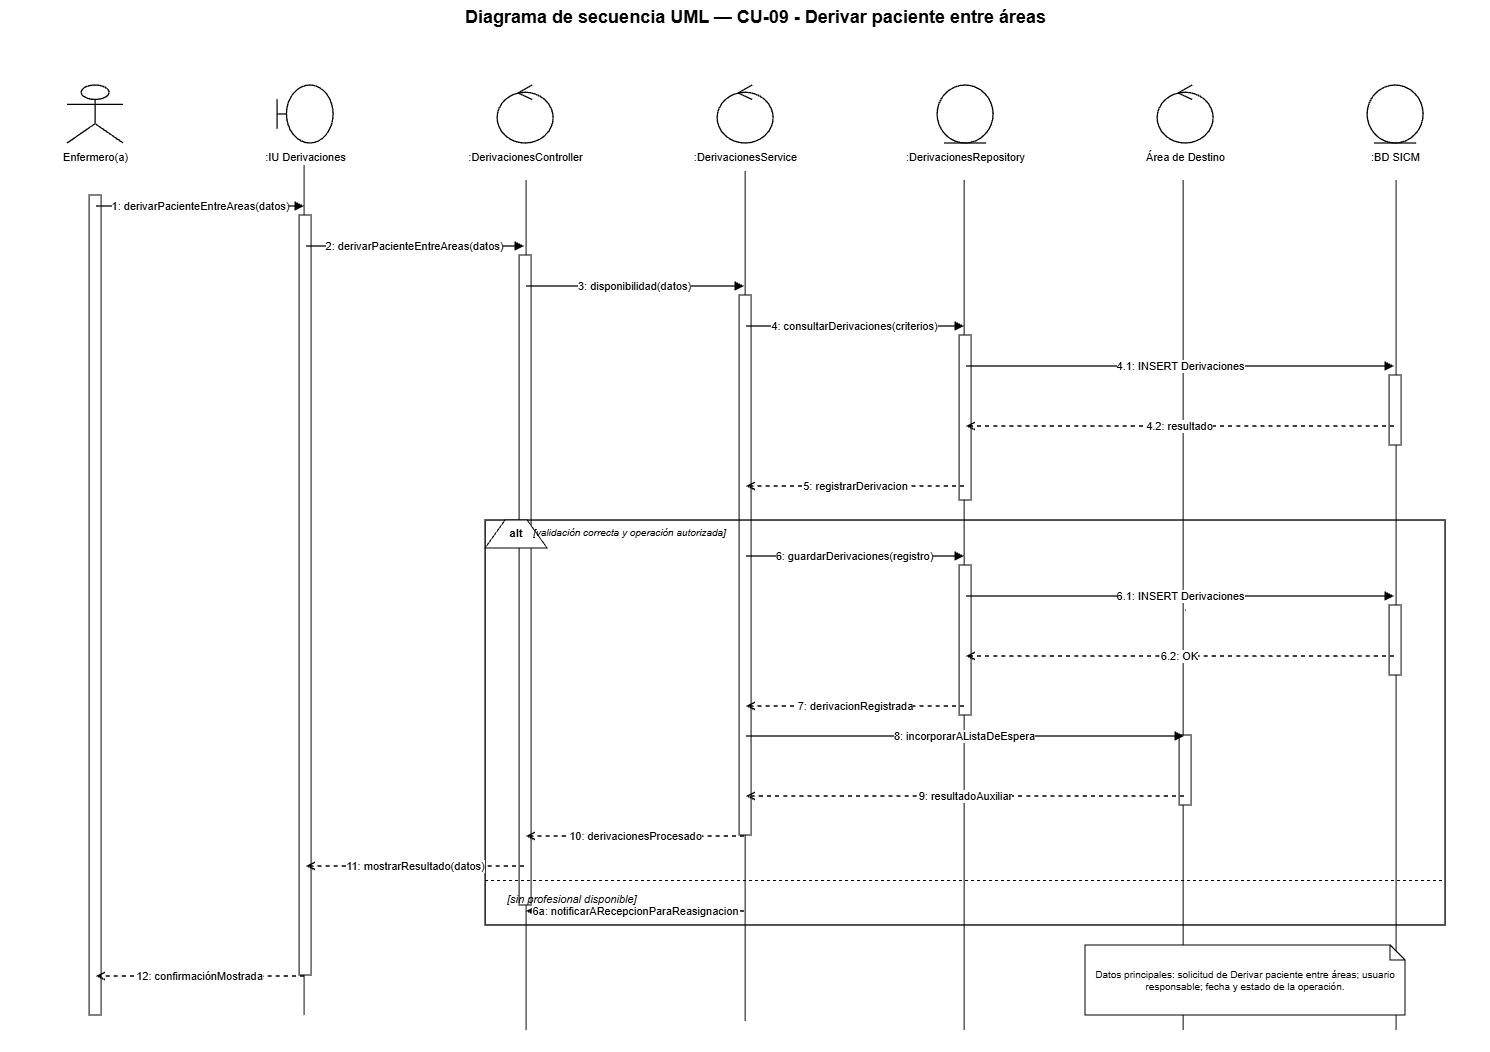

The diagram above was exported from draw.io. Its source (the exported page's mxGraphModel, read from the mxfile embedded in the PNG):
<mxGraphModel dx="3520" dy="1061" grid="1" gridSize="10" guides="1" tooltips="1" connect="1" arrows="1" fold="1" page="1" pageScale="1" pageWidth="1500" pageHeight="1180" math="0" shadow="0">
  <root>
    <mxCell id="0" />
    <mxCell id="1" parent="0" />
    <mxCell id="FHsNmmiAkdGzkzC71GL7-6" edge="1" parent="1" style="endArrow=none;html=1;rounded=0;edgeStyle=orthogonalEdgeStyle;entryX=0.5;entryY=1;entryDx=0;entryDy=0;" value="">
      <mxGeometry height="50" relative="1" width="50" as="geometry">
        <mxPoint x="1391" y="1050" as="sourcePoint" />
        <mxPoint x="1391" y="200" as="targetPoint" />
      </mxGeometry>
    </mxCell>
    <mxCell id="FHsNmmiAkdGzkzC71GL7-5" edge="1" parent="1" style="endArrow=none;html=1;rounded=0;edgeStyle=orthogonalEdgeStyle;entryX=0.5;entryY=1;entryDx=0;entryDy=0;" value="">
      <mxGeometry height="50" relative="1" width="50" as="geometry">
        <mxPoint x="1178.05" y="1050" as="sourcePoint" />
        <mxPoint x="1178.05" y="200" as="targetPoint" />
      </mxGeometry>
    </mxCell>
    <mxCell id="FHsNmmiAkdGzkzC71GL7-4" edge="1" parent="1" style="endArrow=none;html=1;rounded=0;edgeStyle=orthogonalEdgeStyle;entryX=0.5;entryY=1;entryDx=0;entryDy=0;" value="">
      <mxGeometry height="50" relative="1" width="50" as="geometry">
        <mxPoint x="959.05" y="1050" as="sourcePoint" />
        <mxPoint x="959.05" y="200" as="targetPoint" />
      </mxGeometry>
    </mxCell>
    <mxCell id="FHsNmmiAkdGzkzC71GL7-3" edge="1" parent="1" style="endArrow=none;html=1;rounded=0;edgeStyle=orthogonalEdgeStyle;entryX=0.5;entryY=1;entryDx=0;entryDy=0;" value="">
      <mxGeometry height="50" relative="1" width="50" as="geometry">
        <mxPoint x="740.05" y="1041" as="sourcePoint" />
        <mxPoint x="740.05" y="191" as="targetPoint" />
      </mxGeometry>
    </mxCell>
    <mxCell id="FHsNmmiAkdGzkzC71GL7-2" edge="1" parent="1" style="endArrow=none;html=1;rounded=0;edgeStyle=orthogonalEdgeStyle;entryX=0.5;entryY=1;entryDx=0;entryDy=0;" value="">
      <mxGeometry height="50" relative="1" width="50" as="geometry">
        <mxPoint x="521" y="1050" as="sourcePoint" />
        <mxPoint x="521" y="200" as="targetPoint" />
      </mxGeometry>
    </mxCell>
    <mxCell id="FHsNmmiAkdGzkzC71GL7-1" edge="1" parent="1" style="endArrow=none;html=1;rounded=0;edgeStyle=orthogonalEdgeStyle;entryX=0.5;entryY=1;entryDx=0;entryDy=0;" value="">
      <mxGeometry height="50" relative="1" width="50" as="geometry">
        <mxPoint x="299" y="1035" as="sourcePoint" />
        <mxPoint x="299" y="185" as="targetPoint" />
      </mxGeometry>
    </mxCell>
    <mxCell id="title" parent="1" style="text;html=1;strokeColor=none;fillColor=none;align=center;fontStyle=1;fontSize=18;fontColor=#000000;" value="Diagrama de secuencia UML — CU-09 - Derivar paciente entre áreas" vertex="1">
      <mxGeometry height="36" width="1260" x="120" y="20" as="geometry" />
    </mxCell>
    <mxCell id="p0" parent="1" style="shape=umlActor;html=1;fillColor=#ffffff;strokeColor=#000000;strokeWidth=1.3;fontColor=#000000;" value="" vertex="1">
      <mxGeometry height="58" width="56" x="62" y="105" as="geometry" />
    </mxCell>
    <mxCell id="n0" parent="1" style="text;html=1;strokeColor=none;fillColor=none;align=center;fontSize=11;fontColor=#000000;" value="Enfermero(a)" vertex="1">
      <mxGeometry height="26" width="190" x="-5" y="164" as="geometry" />
    </mxCell>
    <mxCell id="life0" parent="1" style="shape=line;html=1;strokeColor=#000000;strokeWidth=1;dashed=1;dashPattern=6 4;" value="" vertex="1">
      <mxGeometry height="880" width="1" x="90" y="190" as="geometry" />
    </mxCell>
    <mxCell id="p1" parent="1" style="shape=umlBoundary;html=1;fillColor=#ffffff;strokeColor=#000000;strokeWidth=1.3;fontColor=#000000;" value="" vertex="1">
      <mxGeometry height="58" width="56" x="272" y="105" as="geometry" />
    </mxCell>
    <mxCell id="n1" parent="1" style="text;html=1;strokeColor=none;fillColor=none;align=center;fontSize=11;fontColor=#000000;" value=":IU Derivaciones" vertex="1">
      <mxGeometry height="26" width="190" x="205" y="164" as="geometry" />
    </mxCell>
    <mxCell id="life1" parent="1" style="shape=line;html=1;strokeColor=#000000;strokeWidth=1;dashed=1;dashPattern=6 4;" value="" vertex="1">
      <mxGeometry height="880" width="1" x="300" y="190" as="geometry" />
    </mxCell>
    <mxCell id="p2" parent="1" style="shape=umlControl;html=1;fillColor=#ffffff;strokeColor=#000000;strokeWidth=1.3;fontColor=#000000;" value="" vertex="1">
      <mxGeometry height="58" width="56" x="492" y="105" as="geometry" />
    </mxCell>
    <mxCell id="n2" parent="1" style="text;html=1;strokeColor=none;fillColor=none;align=center;fontSize=11;fontColor=#000000;" value=":DerivacionesController" vertex="1">
      <mxGeometry height="26" width="190" x="425" y="164" as="geometry" />
    </mxCell>
    <mxCell id="life2" parent="1" style="shape=line;html=1;strokeColor=#000000;strokeWidth=1;dashed=1;dashPattern=6 4;" value="" vertex="1">
      <mxGeometry height="880" width="1" x="520" y="190" as="geometry" />
    </mxCell>
    <mxCell id="p3" parent="1" style="shape=umlControl;html=1;fillColor=#ffffff;strokeColor=#000000;strokeWidth=1.3;fontColor=#000000;" value="" vertex="1">
      <mxGeometry height="58" width="56" x="712" y="105" as="geometry" />
    </mxCell>
    <mxCell id="n3" parent="1" style="text;html=1;strokeColor=none;fillColor=none;align=center;fontSize=11;fontColor=#000000;" value=":DerivacionesService" vertex="1">
      <mxGeometry height="26" width="190" x="645" y="164" as="geometry" />
    </mxCell>
    <mxCell id="life3" parent="1" style="shape=line;html=1;strokeColor=#000000;strokeWidth=1;dashed=1;dashPattern=6 4;" value="" vertex="1">
      <mxGeometry height="880" width="1" x="740" y="190" as="geometry" />
    </mxCell>
    <mxCell id="p4" parent="1" style="shape=umlEntity;html=1;fillColor=#ffffff;strokeColor=#000000;strokeWidth=1.3;fontColor=#000000;" value="" vertex="1">
      <mxGeometry height="58" width="56" x="932" y="105" as="geometry" />
    </mxCell>
    <mxCell id="n4" parent="1" style="text;html=1;strokeColor=none;fillColor=none;align=center;fontSize=11;fontColor=#000000;" value=":DerivacionesRepository" vertex="1">
      <mxGeometry height="26" width="190" x="865" y="164" as="geometry" />
    </mxCell>
    <mxCell id="life4" parent="1" style="shape=line;html=1;strokeColor=#000000;strokeWidth=1;dashed=1;dashPattern=6 4;" value="" vertex="1">
      <mxGeometry height="880" width="1" x="960" y="190" as="geometry" />
    </mxCell>
    <mxCell id="p5" parent="1" style="shape=umlControl;html=1;fillColor=#ffffff;strokeColor=#000000;strokeWidth=1.3;fontColor=#000000;" value="" vertex="1">
      <mxGeometry height="58" width="56" x="1152" y="105" as="geometry" />
    </mxCell>
    <mxCell id="n5" parent="1" style="text;html=1;strokeColor=none;fillColor=none;align=center;fontSize=11;fontColor=#000000;" value="Área de Destino" vertex="1">
      <mxGeometry height="26" width="190" x="1085" y="164" as="geometry" />
    </mxCell>
    <mxCell id="life5" parent="1" style="shape=line;html=1;strokeColor=#000000;strokeWidth=1;dashed=1;dashPattern=6 4;" value="" vertex="1">
      <mxGeometry height="880" width="1" x="1180" y="190" as="geometry" />
    </mxCell>
    <mxCell id="p6" parent="1" style="shape=umlEntity;html=1;fillColor=#ffffff;strokeColor=#000000;strokeWidth=1.3;fontColor=#000000;" value="" vertex="1">
      <mxGeometry height="58" width="56" x="1362" y="105" as="geometry" />
    </mxCell>
    <mxCell id="n6" parent="1" style="text;html=1;strokeColor=none;fillColor=none;align=center;fontSize=11;fontColor=#000000;" value=":BD SICM" vertex="1">
      <mxGeometry height="26" width="190" x="1295" y="164" as="geometry" />
    </mxCell>
    <mxCell id="life6" parent="1" style="shape=line;html=1;strokeColor=#000000;strokeWidth=1;dashed=1;dashPattern=6 4;" value="" vertex="1">
      <mxGeometry height="880" width="1" x="1390" y="190" as="geometry" />
    </mxCell>
    <mxCell id="act0" parent="1" style="rounded=0;html=1;fillColor=#ffffff;strokeColor=#000000;strokeWidth=1;" value="" vertex="1">
      <mxGeometry height="820" width="12" x="84" y="215" as="geometry" />
    </mxCell>
    <mxCell id="act1" parent="1" style="rounded=0;html=1;fillColor=#ffffff;strokeColor=#000000;strokeWidth=1;" value="" vertex="1">
      <mxGeometry height="760" width="12" x="294" y="235" as="geometry" />
    </mxCell>
    <mxCell id="act2" parent="1" style="rounded=0;html=1;fillColor=#ffffff;strokeColor=#000000;strokeWidth=1;" value="" vertex="1">
      <mxGeometry height="650" width="12" x="514" y="275" as="geometry" />
    </mxCell>
    <mxCell id="act3" parent="1" style="rounded=0;html=1;fillColor=#ffffff;strokeColor=#000000;strokeWidth=1;" value="" vertex="1">
      <mxGeometry height="540" width="12" x="734" y="315" as="geometry" />
    </mxCell>
    <mxCell id="act4a" parent="1" style="rounded=0;html=1;fillColor=#ffffff;strokeColor=#000000;strokeWidth=1;" value="" vertex="1">
      <mxGeometry height="165" width="12" x="954" y="355" as="geometry" />
    </mxCell>
    <mxCell id="act6a" parent="1" style="rounded=0;html=1;fillColor=#ffffff;strokeColor=#000000;strokeWidth=1;" value="" vertex="1">
      <mxGeometry height="70" width="12" x="1384" y="395" as="geometry" />
    </mxCell>
    <mxCell id="m1s" parent="1" style="opacity=0;fillOpacity=0;strokeOpacity=0;" value="" vertex="1">
      <mxGeometry height="2" width="2" x="89" y="225" as="geometry" />
    </mxCell>
    <mxCell id="m1t" parent="1" style="opacity=0;fillOpacity=0;strokeOpacity=0;" value="" vertex="1">
      <mxGeometry height="2" width="2" x="299" y="225" as="geometry" />
    </mxCell>
    <mxCell id="m1" edge="1" parent="1" source="m1s" style="edgeStyle=orthogonalEdgeStyle;rounded=0;html=1;strokeColor=#000000;strokeWidth=1.35;endArrow=block;endFill=1;dashed=0;fontColor=#000000;fontSize=11;labelBackgroundColor=#ffffff;" target="m1t" value="1: derivarPacienteEntreAreas(datos)">
      <mxGeometry relative="1" as="geometry" />
    </mxCell>
    <mxCell id="m2s" parent="1" style="opacity=0;fillOpacity=0;strokeOpacity=0;" value="" vertex="1">
      <mxGeometry height="2" width="2" x="299" y="265" as="geometry" />
    </mxCell>
    <mxCell id="m2t" parent="1" style="opacity=0;fillOpacity=0;strokeOpacity=0;" value="" vertex="1">
      <mxGeometry height="2" width="2" x="519" y="265" as="geometry" />
    </mxCell>
    <mxCell id="m2" edge="1" parent="1" source="m2s" style="edgeStyle=orthogonalEdgeStyle;rounded=0;html=1;strokeColor=#000000;strokeWidth=1.35;endArrow=block;endFill=1;dashed=0;fontColor=#000000;fontSize=11;labelBackgroundColor=#ffffff;" target="m2t" value="2: derivarPacienteEntreAreas(datos)">
      <mxGeometry relative="1" as="geometry" />
    </mxCell>
    <mxCell id="m3s" parent="1" style="opacity=0;fillOpacity=0;strokeOpacity=0;" value="" vertex="1">
      <mxGeometry height="2" width="2" x="519" y="305" as="geometry" />
    </mxCell>
    <mxCell id="m3t" parent="1" style="opacity=0;fillOpacity=0;strokeOpacity=0;" value="" vertex="1">
      <mxGeometry height="2" width="2" x="739" y="305" as="geometry" />
    </mxCell>
    <mxCell id="m3" edge="1" parent="1" source="m3s" style="edgeStyle=orthogonalEdgeStyle;rounded=0;html=1;strokeColor=#000000;strokeWidth=1.35;endArrow=block;endFill=1;dashed=0;fontColor=#000000;fontSize=11;labelBackgroundColor=#ffffff;" target="m3t" value="3: disponibilidad(datos)">
      <mxGeometry relative="1" as="geometry" />
    </mxCell>
    <mxCell id="m4s" parent="1" style="opacity=0;fillOpacity=0;strokeOpacity=0;" value="" vertex="1">
      <mxGeometry height="2" width="2" x="739" y="345" as="geometry" />
    </mxCell>
    <mxCell id="m4t" parent="1" style="opacity=0;fillOpacity=0;strokeOpacity=0;" value="" vertex="1">
      <mxGeometry height="2" width="2" x="959" y="345" as="geometry" />
    </mxCell>
    <mxCell id="m4" edge="1" parent="1" source="m4s" style="edgeStyle=orthogonalEdgeStyle;rounded=0;html=1;strokeColor=#000000;strokeWidth=1.35;endArrow=block;endFill=1;dashed=0;fontColor=#000000;fontSize=11;labelBackgroundColor=#ffffff;" target="m4t" value="4: consultarDerivaciones(criterios)">
      <mxGeometry relative="1" as="geometry" />
    </mxCell>
    <mxCell id="m41s" parent="1" style="opacity=0;fillOpacity=0;strokeOpacity=0;" value="" vertex="1">
      <mxGeometry height="2" width="2" x="959" y="385" as="geometry" />
    </mxCell>
    <mxCell id="m41t" parent="1" style="opacity=0;fillOpacity=0;strokeOpacity=0;" value="" vertex="1">
      <mxGeometry height="2" width="2" x="1389" y="385" as="geometry" />
    </mxCell>
    <mxCell id="m41" edge="1" parent="1" source="m41s" style="edgeStyle=orthogonalEdgeStyle;rounded=0;html=1;strokeColor=#000000;strokeWidth=1.35;endArrow=block;endFill=1;dashed=0;fontColor=#000000;fontSize=11;labelBackgroundColor=#ffffff;" target="m41t" value="4.1: INSERT Derivaciones">
      <mxGeometry relative="1" as="geometry" />
    </mxCell>
    <mxCell id="m42s" parent="1" style="opacity=0;fillOpacity=0;strokeOpacity=0;" value="" vertex="1">
      <mxGeometry height="2" width="2" x="1389" y="445" as="geometry" />
    </mxCell>
    <mxCell id="m42t" parent="1" style="opacity=0;fillOpacity=0;strokeOpacity=0;" value="" vertex="1">
      <mxGeometry height="2" width="2" x="959" y="445" as="geometry" />
    </mxCell>
    <mxCell id="m42" edge="1" parent="1" source="m42s" style="edgeStyle=orthogonalEdgeStyle;rounded=0;html=1;strokeColor=#000000;strokeWidth=1.35;endArrow=open;endFill=0;dashed=1;fontColor=#000000;fontSize=11;labelBackgroundColor=#ffffff;" target="m42t" value="4.2: resultado">
      <mxGeometry relative="1" as="geometry" />
    </mxCell>
    <mxCell id="m5s" parent="1" style="opacity=0;fillOpacity=0;strokeOpacity=0;" value="" vertex="1">
      <mxGeometry height="2" width="2" x="959" y="505" as="geometry" />
    </mxCell>
    <mxCell id="m5t" parent="1" style="opacity=0;fillOpacity=0;strokeOpacity=0;" value="" vertex="1">
      <mxGeometry height="2" width="2" x="739" y="505" as="geometry" />
    </mxCell>
    <mxCell id="m5" edge="1" parent="1" source="m5s" style="edgeStyle=orthogonalEdgeStyle;rounded=0;html=1;strokeColor=#000000;strokeWidth=1.35;endArrow=open;endFill=0;dashed=1;fontColor=#000000;fontSize=11;labelBackgroundColor=#ffffff;" target="m5t" value="5: registrarDerivacion">
      <mxGeometry relative="1" as="geometry" />
    </mxCell>
    <mxCell id="alt" parent="1" style="rounded=0;html=1;fillColor=none;strokeColor=#000000;strokeWidth=1.4;" value="" vertex="1">
      <mxGeometry height="405" width="960" x="480" y="540" as="geometry" />
    </mxCell>
    <mxCell id="altTab" parent="1" style="shape=trapezoid;perimeter=trapezoidPerimeter;fixedSize=1;direction=east;whiteSpace=wrap;html=1;fillColor=#ffffff;strokeColor=#000000;fontStyle=1;fontSize=11;" value="alt" vertex="1">
      <mxGeometry height="28" width="62" x="480" y="540" as="geometry" />
    </mxCell>
    <mxCell id="okGuard" parent="1" style="text;html=1;strokeColor=none;fillColor=none;align=left;fontStyle=2;fontSize=10;" value="[validación correcta y operación autorizada]" vertex="1">
      <mxGeometry height="22" width="390" x="526" y="540" as="geometry" />
    </mxCell>
    <mxCell id="act4b" parent="1" style="rounded=0;html=1;fillColor=#ffffff;strokeColor=#000000;strokeWidth=1;" value="" vertex="1">
      <mxGeometry height="150" width="12" x="954" y="585" as="geometry" />
    </mxCell>
    <mxCell id="act6b" parent="1" style="rounded=0;html=1;fillColor=#ffffff;strokeColor=#000000;strokeWidth=1;" value="" vertex="1">
      <mxGeometry height="70" width="12" x="1384" y="625" as="geometry" />
    </mxCell>
    <mxCell id="m6s" parent="1" style="opacity=0;fillOpacity=0;strokeOpacity=0;" value="" vertex="1">
      <mxGeometry height="2" width="2" x="739" y="575" as="geometry" />
    </mxCell>
    <mxCell id="m6t" parent="1" style="opacity=0;fillOpacity=0;strokeOpacity=0;" value="" vertex="1">
      <mxGeometry height="2" width="2" x="959" y="575" as="geometry" />
    </mxCell>
    <mxCell id="m6" edge="1" parent="1" source="m6s" style="edgeStyle=orthogonalEdgeStyle;rounded=0;html=1;strokeColor=#000000;strokeWidth=1.35;endArrow=block;endFill=1;dashed=0;fontColor=#000000;fontSize=11;labelBackgroundColor=#ffffff;" target="m6t" value="6: guardarDerivaciones(registro)">
      <mxGeometry relative="1" as="geometry" />
    </mxCell>
    <mxCell id="m61s" parent="1" style="opacity=0;fillOpacity=0;strokeOpacity=0;" value="" vertex="1">
      <mxGeometry height="2" width="2" x="959" y="615" as="geometry" />
    </mxCell>
    <mxCell id="m61t" parent="1" style="opacity=0;fillOpacity=0;strokeOpacity=0;" value="" vertex="1">
      <mxGeometry height="2" width="2" x="1389" y="615" as="geometry" />
    </mxCell>
    <mxCell id="m61" edge="1" parent="1" source="m61s" style="edgeStyle=orthogonalEdgeStyle;rounded=0;html=1;strokeColor=#000000;strokeWidth=1.35;endArrow=block;endFill=1;dashed=0;fontColor=#000000;fontSize=11;labelBackgroundColor=#ffffff;" target="m61t" value="6.1: INSERT Derivaciones">
      <mxGeometry relative="1" as="geometry" />
    </mxCell>
    <mxCell id="m62s" parent="1" style="opacity=0;fillOpacity=0;strokeOpacity=0;" value="" vertex="1">
      <mxGeometry height="2" width="2" x="1389" y="675" as="geometry" />
    </mxCell>
    <mxCell id="m62t" parent="1" style="opacity=0;fillOpacity=0;strokeOpacity=0;" value="" vertex="1">
      <mxGeometry height="2" width="2" x="959" y="675" as="geometry" />
    </mxCell>
    <mxCell id="m62" edge="1" parent="1" source="m62s" style="edgeStyle=orthogonalEdgeStyle;rounded=0;html=1;strokeColor=#000000;strokeWidth=1.35;endArrow=open;endFill=0;dashed=1;fontColor=#000000;fontSize=11;labelBackgroundColor=#ffffff;" target="m62t" value="6.2: OK">
      <mxGeometry relative="1" as="geometry" />
    </mxCell>
    <mxCell id="m7s" parent="1" style="opacity=0;fillOpacity=0;strokeOpacity=0;" value="" vertex="1">
      <mxGeometry height="2" width="2" x="959" y="725" as="geometry" />
    </mxCell>
    <mxCell id="m7t" parent="1" style="opacity=0;fillOpacity=0;strokeOpacity=0;" value="" vertex="1">
      <mxGeometry height="2" width="2" x="739" y="725" as="geometry" />
    </mxCell>
    <mxCell id="m7" edge="1" parent="1" source="m7s" style="edgeStyle=orthogonalEdgeStyle;rounded=0;html=1;strokeColor=#000000;strokeWidth=1.35;endArrow=open;endFill=0;dashed=1;fontColor=#000000;fontSize=11;labelBackgroundColor=#ffffff;" target="m7t" value="7: derivacionRegistrada">
      <mxGeometry relative="1" as="geometry" />
    </mxCell>
    <mxCell id="act5" parent="1" style="rounded=0;html=1;fillColor=#ffffff;strokeColor=#000000;strokeWidth=1;" value="" vertex="1">
      <mxGeometry height="70" width="12" x="1174" y="755" as="geometry" />
    </mxCell>
    <mxCell id="m8s" parent="1" style="opacity=0;fillOpacity=0;strokeOpacity=0;" value="" vertex="1">
      <mxGeometry height="2" width="2" x="739" y="755" as="geometry" />
    </mxCell>
    <mxCell id="m8t" parent="1" style="opacity=0;fillOpacity=0;strokeOpacity=0;" value="" vertex="1">
      <mxGeometry height="2" width="2" x="1179" y="755" as="geometry" />
    </mxCell>
    <mxCell id="m8" edge="1" parent="1" source="m8s" style="edgeStyle=orthogonalEdgeStyle;rounded=0;html=1;strokeColor=#000000;strokeWidth=1.35;endArrow=block;endFill=1;dashed=0;fontColor=#000000;fontSize=11;labelBackgroundColor=#ffffff;" target="m8t" value="8: incorporarAListaDeEspera">
      <mxGeometry relative="1" as="geometry" />
    </mxCell>
    <mxCell id="m9s" parent="1" style="opacity=0;fillOpacity=0;strokeOpacity=0;" value="" vertex="1">
      <mxGeometry height="2" width="2" x="1179" y="815" as="geometry" />
    </mxCell>
    <mxCell id="m9t" parent="1" style="opacity=0;fillOpacity=0;strokeOpacity=0;" value="" vertex="1">
      <mxGeometry height="2" width="2" x="739" y="815" as="geometry" />
    </mxCell>
    <mxCell id="m9" edge="1" parent="1" source="m9s" style="edgeStyle=orthogonalEdgeStyle;rounded=0;html=1;strokeColor=#000000;strokeWidth=1.35;endArrow=open;endFill=0;dashed=1;fontColor=#000000;fontSize=11;labelBackgroundColor=#ffffff;" target="m9t" value="9: resultadoAuxiliar">
      <mxGeometry relative="1" as="geometry" />
    </mxCell>
    <mxCell id="m10s" parent="1" style="opacity=0;fillOpacity=0;strokeOpacity=0;" value="" vertex="1">
      <mxGeometry height="2" width="2" x="739" y="855" as="geometry" />
    </mxCell>
    <mxCell id="m10t" parent="1" style="opacity=0;fillOpacity=0;strokeOpacity=0;" value="" vertex="1">
      <mxGeometry height="2" width="2" x="519" y="855" as="geometry" />
    </mxCell>
    <mxCell id="m10" edge="1" parent="1" source="m10s" style="edgeStyle=orthogonalEdgeStyle;rounded=0;html=1;strokeColor=#000000;strokeWidth=1.35;endArrow=open;endFill=0;dashed=1;fontColor=#000000;fontSize=11;labelBackgroundColor=#ffffff;" target="m10t" value="10: derivacionesProcesado">
      <mxGeometry relative="1" as="geometry" />
    </mxCell>
    <mxCell id="m11s" parent="1" style="opacity=0;fillOpacity=0;strokeOpacity=0;" value="" vertex="1">
      <mxGeometry height="2" width="2" x="519" y="885" as="geometry" />
    </mxCell>
    <mxCell id="m11t" parent="1" style="opacity=0;fillOpacity=0;strokeOpacity=0;" value="" vertex="1">
      <mxGeometry height="2" width="2" x="299" y="885" as="geometry" />
    </mxCell>
    <mxCell id="m11" edge="1" parent="1" source="m11s" style="edgeStyle=orthogonalEdgeStyle;rounded=0;html=1;strokeColor=#000000;strokeWidth=1.35;endArrow=open;endFill=0;dashed=1;fontColor=#000000;fontSize=11;labelBackgroundColor=#ffffff;" target="m11t" value="11: mostrarResultado(datos)">
      <mxGeometry relative="1" as="geometry" />
    </mxCell>
    <mxCell id="divider" parent="1" style="shape=line;html=1;strokeColor=#000000;strokeWidth=1;dashed=1;" value="" vertex="1">
      <mxGeometry height="1" width="960" x="480" y="900" as="geometry" />
    </mxCell>
    <mxCell id="failGuard" parent="1" style="text;html=1;strokeColor=none;fillColor=none;align=left;fontStyle=2;fontSize=11;" value="[sin profesional disponible]" vertex="1">
      <mxGeometry height="22" width="430" x="500" y="906" as="geometry" />
    </mxCell>
    <mxCell id="mf1s" parent="1" style="opacity=0;fillOpacity=0;strokeOpacity=0;" value="" vertex="1">
      <mxGeometry height="2" width="2" x="739" y="930" as="geometry" />
    </mxCell>
    <mxCell id="mf1t" parent="1" style="opacity=0;fillOpacity=0;strokeOpacity=0;" value="" vertex="1">
      <mxGeometry height="2" width="2" x="519" y="930" as="geometry" />
    </mxCell>
    <mxCell id="mf1" edge="1" parent="1" source="mf1s" style="edgeStyle=orthogonalEdgeStyle;rounded=0;html=1;strokeColor=#000000;strokeWidth=1.35;endArrow=open;endFill=0;dashed=1;fontColor=#000000;fontSize=11;labelBackgroundColor=#ffffff;" target="mf1t" value="6a: notificarARecepcionParaReasignacion">
      <mxGeometry relative="1" as="geometry" />
    </mxCell>
    <mxCell id="m12s" parent="1" style="opacity=0;fillOpacity=0;strokeOpacity=0;" value="" vertex="1">
      <mxGeometry height="2" width="2" x="299" y="995" as="geometry" />
    </mxCell>
    <mxCell id="m12t" parent="1" style="opacity=0;fillOpacity=0;strokeOpacity=0;" value="" vertex="1">
      <mxGeometry height="2" width="2" x="89" y="995" as="geometry" />
    </mxCell>
    <mxCell id="m12" edge="1" parent="1" source="m12s" style="edgeStyle=orthogonalEdgeStyle;rounded=0;html=1;strokeColor=#000000;strokeWidth=1.35;endArrow=open;endFill=0;dashed=1;fontColor=#000000;fontSize=11;labelBackgroundColor=#ffffff;" target="m12t" value="12: confirmaciónMostrada">
      <mxGeometry relative="1" as="geometry" />
    </mxCell>
    <mxCell id="note" parent="1" style="shape=note;whiteSpace=wrap;html=1;size=15;fillColor=#ffffff;strokeColor=#000000;fontSize=10;fontColor=#000000;" value="Datos principales: solicitud de Derivar paciente entre áreas; usuario responsable; fecha y estado de la operación." vertex="1">
      <mxGeometry height="70" width="320" x="1080" y="965" as="geometry" />
    </mxCell>
  </root>
</mxGraphModel>